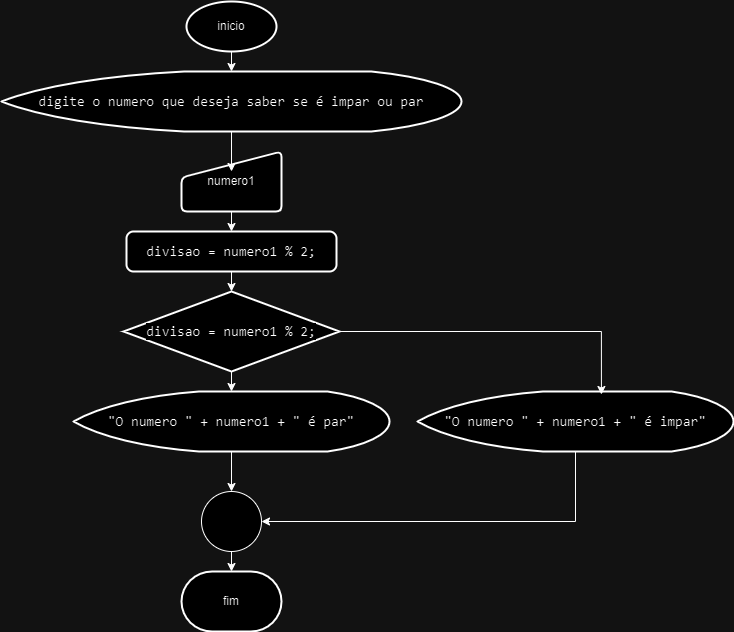

The diagram above was exported from draw.io. Its source (the exported page's mxGraphModel, read from the mxfile embedded in the PNG):
<mxGraphModel dx="1114" dy="610" grid="1" gridSize="10" guides="1" tooltips="1" connect="1" arrows="1" fold="1" page="1" pageScale="1" pageWidth="827" pageHeight="1169" math="0" shadow="0">
  <root>
    <mxCell id="0" />
    <mxCell id="1" parent="0" />
    <mxCell id="oLcDFLcSxThwcHxHqEVi-1" value="inicio" style="strokeWidth=2;html=1;shape=mxgraph.flowchart.start_2;whiteSpace=wrap;" vertex="1" parent="1">
      <mxGeometry x="369" y="10" width="90" height="50" as="geometry" />
    </mxCell>
    <mxCell id="oLcDFLcSxThwcHxHqEVi-2" value="&lt;div style=&quot;font-family: Consolas, &amp;quot;Courier New&amp;quot;, monospace; font-size: 14px; line-height: 19px;&quot;&gt;&lt;span style=&quot;background-color: rgb(255, 255, 255);&quot;&gt;digite o numero que deseja saber se é impar ou par&lt;/span&gt;&lt;/div&gt;" style="strokeWidth=2;html=1;shape=mxgraph.flowchart.display;whiteSpace=wrap;" vertex="1" parent="1">
      <mxGeometry x="184" y="80" width="460" height="60" as="geometry" />
    </mxCell>
    <mxCell id="oLcDFLcSxThwcHxHqEVi-7" style="edgeStyle=orthogonalEdgeStyle;rounded=0;orthogonalLoop=1;jettySize=auto;html=1;exitX=0.5;exitY=1;exitDx=0;exitDy=0;entryX=0.5;entryY=0;entryDx=0;entryDy=0;" edge="1" parent="1" source="oLcDFLcSxThwcHxHqEVi-3" target="oLcDFLcSxThwcHxHqEVi-6">
      <mxGeometry relative="1" as="geometry" />
    </mxCell>
    <mxCell id="oLcDFLcSxThwcHxHqEVi-3" value="numero1" style="html=1;strokeWidth=2;shape=manualInput;whiteSpace=wrap;rounded=1;size=26;arcSize=11;" vertex="1" parent="1">
      <mxGeometry x="364" y="160" width="100" height="60" as="geometry" />
    </mxCell>
    <mxCell id="oLcDFLcSxThwcHxHqEVi-4" style="edgeStyle=orthogonalEdgeStyle;rounded=0;orthogonalLoop=1;jettySize=auto;html=1;exitX=0.5;exitY=1;exitDx=0;exitDy=0;exitPerimeter=0;entryX=0.5;entryY=0;entryDx=0;entryDy=0;entryPerimeter=0;" edge="1" parent="1" source="oLcDFLcSxThwcHxHqEVi-1" target="oLcDFLcSxThwcHxHqEVi-2">
      <mxGeometry relative="1" as="geometry" />
    </mxCell>
    <mxCell id="oLcDFLcSxThwcHxHqEVi-5" style="edgeStyle=orthogonalEdgeStyle;rounded=0;orthogonalLoop=1;jettySize=auto;html=1;exitX=0.5;exitY=1;exitDx=0;exitDy=0;exitPerimeter=0;entryX=0.5;entryY=0.333;entryDx=0;entryDy=0;entryPerimeter=0;" edge="1" parent="1" source="oLcDFLcSxThwcHxHqEVi-2" target="oLcDFLcSxThwcHxHqEVi-3">
      <mxGeometry relative="1" as="geometry" />
    </mxCell>
    <mxCell id="oLcDFLcSxThwcHxHqEVi-6" value="&lt;div style=&quot;font-family: Consolas, &amp;quot;Courier New&amp;quot;, monospace; font-size: 14px; line-height: 19px;&quot;&gt;&lt;span style=&quot;background-color: rgb(255, 255, 255);&quot;&gt;divisao = numero1 % 2;&lt;/span&gt;&lt;/div&gt;" style="rounded=1;whiteSpace=wrap;html=1;absoluteArcSize=1;arcSize=14;strokeWidth=2;" vertex="1" parent="1">
      <mxGeometry x="309" y="240" width="210" height="40" as="geometry" />
    </mxCell>
    <mxCell id="oLcDFLcSxThwcHxHqEVi-8" value="&lt;div style=&quot;font-family: Consolas, &amp;quot;Courier New&amp;quot;, monospace; font-size: 14px; line-height: 19px;&quot;&gt;&lt;span style=&quot;background-color: rgb(255, 255, 255);&quot;&gt;divisao = numero1 % 2;&lt;/span&gt;&lt;/div&gt;" style="strokeWidth=2;html=1;shape=mxgraph.flowchart.decision;whiteSpace=wrap;" vertex="1" parent="1">
      <mxGeometry x="306" y="300" width="216" height="80" as="geometry" />
    </mxCell>
    <mxCell id="oLcDFLcSxThwcHxHqEVi-9" style="edgeStyle=orthogonalEdgeStyle;rounded=0;orthogonalLoop=1;jettySize=auto;html=1;exitX=0.5;exitY=1;exitDx=0;exitDy=0;entryX=0.5;entryY=0;entryDx=0;entryDy=0;entryPerimeter=0;" edge="1" parent="1" source="oLcDFLcSxThwcHxHqEVi-6" target="oLcDFLcSxThwcHxHqEVi-8">
      <mxGeometry relative="1" as="geometry" />
    </mxCell>
    <mxCell id="oLcDFLcSxThwcHxHqEVi-10" value="&lt;div style=&quot;font-family: Consolas, &amp;quot;Courier New&amp;quot;, monospace; font-size: 14px; line-height: 19px;&quot;&gt;&lt;span style=&quot;background-color: rgb(255, 255, 255);&quot;&gt;&quot;O numero &quot; + numero1 + &quot; é par&quot;&lt;/span&gt;&lt;/div&gt;" style="strokeWidth=2;html=1;shape=mxgraph.flowchart.display;whiteSpace=wrap;" vertex="1" parent="1">
      <mxGeometry x="256" y="400" width="316" height="60" as="geometry" />
    </mxCell>
    <mxCell id="oLcDFLcSxThwcHxHqEVi-11" style="edgeStyle=orthogonalEdgeStyle;rounded=0;orthogonalLoop=1;jettySize=auto;html=1;exitX=0.5;exitY=1;exitDx=0;exitDy=0;exitPerimeter=0;entryX=0.5;entryY=0;entryDx=0;entryDy=0;entryPerimeter=0;" edge="1" parent="1" source="oLcDFLcSxThwcHxHqEVi-8" target="oLcDFLcSxThwcHxHqEVi-10">
      <mxGeometry relative="1" as="geometry" />
    </mxCell>
    <mxCell id="oLcDFLcSxThwcHxHqEVi-12" value="&lt;div style=&quot;font-family: Consolas, &amp;quot;Courier New&amp;quot;, monospace; font-size: 14px; line-height: 19px;&quot;&gt;&lt;span style=&quot;background-color: rgb(255, 255, 255);&quot;&gt;&quot;O numero &quot; + numero1 + &quot; é impar&quot;&lt;/span&gt;&lt;/div&gt;" style="strokeWidth=2;html=1;shape=mxgraph.flowchart.display;whiteSpace=wrap;" vertex="1" parent="1">
      <mxGeometry x="600" y="400" width="316" height="60" as="geometry" />
    </mxCell>
    <mxCell id="oLcDFLcSxThwcHxHqEVi-13" style="edgeStyle=orthogonalEdgeStyle;rounded=0;orthogonalLoop=1;jettySize=auto;html=1;exitX=1;exitY=0.5;exitDx=0;exitDy=0;exitPerimeter=0;entryX=0.582;entryY=0.05;entryDx=0;entryDy=0;entryPerimeter=0;" edge="1" parent="1" source="oLcDFLcSxThwcHxHqEVi-8" target="oLcDFLcSxThwcHxHqEVi-12">
      <mxGeometry relative="1" as="geometry" />
    </mxCell>
    <mxCell id="oLcDFLcSxThwcHxHqEVi-14" value="" style="verticalLabelPosition=bottom;verticalAlign=top;html=1;shape=mxgraph.flowchart.on-page_reference;" vertex="1" parent="1">
      <mxGeometry x="384" y="500" width="60" height="60" as="geometry" />
    </mxCell>
    <mxCell id="oLcDFLcSxThwcHxHqEVi-15" style="edgeStyle=orthogonalEdgeStyle;rounded=0;orthogonalLoop=1;jettySize=auto;html=1;exitX=0.5;exitY=1;exitDx=0;exitDy=0;exitPerimeter=0;entryX=0.5;entryY=0;entryDx=0;entryDy=0;entryPerimeter=0;" edge="1" parent="1" source="oLcDFLcSxThwcHxHqEVi-10" target="oLcDFLcSxThwcHxHqEVi-14">
      <mxGeometry relative="1" as="geometry" />
    </mxCell>
    <mxCell id="oLcDFLcSxThwcHxHqEVi-16" style="edgeStyle=orthogonalEdgeStyle;rounded=0;orthogonalLoop=1;jettySize=auto;html=1;exitX=0.5;exitY=1;exitDx=0;exitDy=0;exitPerimeter=0;entryX=1;entryY=0.5;entryDx=0;entryDy=0;entryPerimeter=0;" edge="1" parent="1" source="oLcDFLcSxThwcHxHqEVi-12" target="oLcDFLcSxThwcHxHqEVi-14">
      <mxGeometry relative="1" as="geometry" />
    </mxCell>
    <mxCell id="oLcDFLcSxThwcHxHqEVi-17" value="fim" style="strokeWidth=2;html=1;shape=mxgraph.flowchart.terminator;whiteSpace=wrap;" vertex="1" parent="1">
      <mxGeometry x="364" y="580" width="100" height="60" as="geometry" />
    </mxCell>
    <mxCell id="oLcDFLcSxThwcHxHqEVi-18" style="edgeStyle=orthogonalEdgeStyle;rounded=0;orthogonalLoop=1;jettySize=auto;html=1;exitX=0.5;exitY=1;exitDx=0;exitDy=0;exitPerimeter=0;entryX=0.5;entryY=0;entryDx=0;entryDy=0;entryPerimeter=0;" edge="1" parent="1" source="oLcDFLcSxThwcHxHqEVi-14" target="oLcDFLcSxThwcHxHqEVi-17">
      <mxGeometry relative="1" as="geometry" />
    </mxCell>
  </root>
</mxGraphModel>